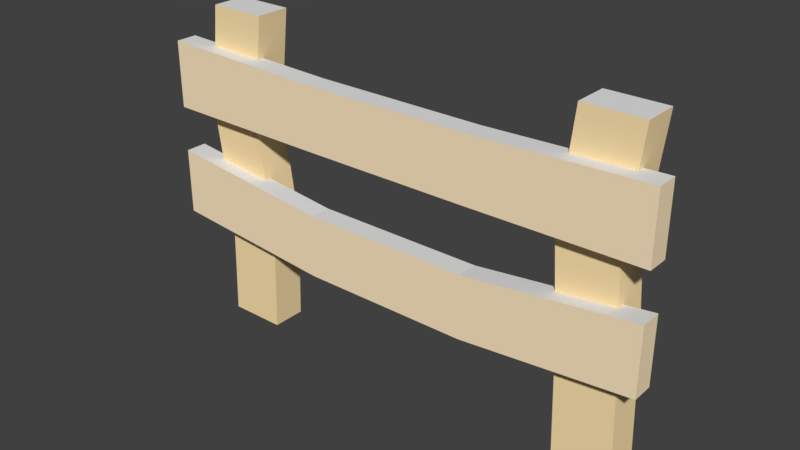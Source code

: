 # Source: fence.blend  (saved by Blender 2.79.0; exported with 4.5.12 LTS)
import bpy
from mathutils import Matrix  # noqa: F401  (used for matrix-valued properties, if any)

bpy.ops.wm.read_factory_settings(use_empty=True)
scene = bpy.context.scene
scene.name = 'Scene'

# ---- collections
col_collection_1 = bpy.data.collections.new('Collection 1'); scene.collection.children.link(col_collection_1)

# ---- materials (node trees are filled in below, after node groups)
mat_wood1 = bpy.data.materials.new('Wood1')
mat_wood1.alpha_threshold = 0.0
mat_wood1.use_transparent_shadow = False
mat_wood1.diffuse_color = (1.0, 0.7773, 0.4305, 1.0)
mat_wood1.roughness = 0.5
mat_wood2 = bpy.data.materials.new('Wood2')
mat_wood2.alpha_threshold = 0.0
mat_wood2.use_transparent_shadow = False
mat_wood2.diffuse_color = (1.0, 0.8145, 0.5424, 1.0)
mat_wood2.roughness = 0.5
mat_snow = bpy.data.materials.new('Snow')
mat_snow.alpha_threshold = 0.0
mat_snow.use_transparent_shadow = False
mat_snow.roughness = 0.5

# ---- material node trees

# ---- world
world_world = bpy.data.worlds.new('World'); scene.world = world_world
world_world.color = (0.05088, 0.05088, 0.05088)
world_world.use_sun_shadow = False
world_world.sun_shadow_jitter_overblur = 0.0
world_world.cycles.sampling_method = 'MANUAL'

# ---- meshes
me_cube = bpy.data.meshes.new('Cube')
me_cube.from_pydata([(-0.7984, -0.7826, 0.005952), (-0.7984, -0.7826, 2.006), (-0.7984, 0.7826, 0.005952), (-0.7984, 0.7826, 2.006), (0.7667, -0.7826, 0.005952), (0.7667, -0.7826, 2.006), (0.7667, 0.7826, 0.005952), (0.7667, 0.7826, 2.006), (-0.6979, -0.7826, 0.6728), (-1.127, -0.7826, 1.339), (-1.127, 0.7826, 1.339), (-0.6979, 0.7826, 0.6728), (0.4376, 0.7826, 1.339), (0.8672, 0.7826, 0.6728), (0.4376, -0.7826, 1.339), (0.8672, -0.7826, 0.6728), (11.32, 0.7826, 0.005952), (11.32, 0.7826, 2.006), (11.32, -0.7826, 0.005952), (11.32, -0.7826, 2.006), (9.751, 0.7826, 0.005952), (9.751, 0.7826, 2.006), (9.751, -0.7826, 0.005952), (9.751, -0.7826, 2.006), (11.22, 0.7826, 0.6728), (11.0, 0.7826, 1.339), (11.0, -0.7826, 1.339), (11.22, -0.7826, 0.6728), (9.438, -0.7826, 1.339), (9.651, -0.7826, 0.6728), (9.438, 0.7826, 1.339), (9.651, 0.7826, 0.6728), (-1.913, -1.445, 0.6545), (-1.913, -1.445, 1.068), (-1.913, -0.4625, 0.6545), (-1.913, -0.4625, 1.068), (11.88, -1.445, 0.6545), (11.88, -1.445, 1.068), (11.88, -0.4625, 0.6545), (11.88, -0.4625, 1.068), (7.286, -0.4625, 0.5598), (2.686, -0.4625, 0.5598), (2.686, -0.4625, 0.9478), (7.286, -0.4625, 0.9478), (2.686, -1.445, 0.5598), (7.286, -1.445, 0.5598), (7.286, -1.445, 0.9478), (2.686, -1.445, 0.9478), (-1.913, -1.445, 1.351), (-1.913, -1.445, 1.764), (-1.913, -0.4625, 1.351), (-1.913, -0.4625, 1.764), (11.88, -1.445, 1.351), (11.88, -1.445, 1.764), (11.88, -0.4625, 1.351), (11.88, -0.4625, 1.764), (7.286, -0.4625, 1.345), (2.686, -0.4625, 1.345), (2.686, -0.4625, 1.733), (7.286, -0.4625, 1.733), (2.686, -1.445, 1.345), (7.286, -1.445, 1.345), (7.286, -1.445, 1.733), (2.686, -1.445, 1.733)], [], [(9, 1, 3, 10), (10, 3, 7, 12), (12, 7, 5, 14), (14, 5, 1, 9), (2, 6, 4, 0), (7, 3, 1, 5), (4, 15, 8, 0), (15, 14, 9, 8), (6, 13, 15, 4), (13, 12, 14, 15), (2, 11, 13, 6), (11, 10, 12, 13), (0, 8, 11, 2), (8, 9, 10, 11), (25, 17, 19, 26), (26, 19, 23, 28), (28, 23, 21, 30), (30, 21, 17, 25), (18, 22, 20, 16), (23, 19, 17, 21), (20, 31, 24, 16), (31, 30, 25, 24), (22, 29, 31, 20), (29, 28, 30, 31), (18, 27, 29, 22), (27, 26, 28, 29), (16, 24, 27, 18), (24, 25, 26, 27), (32, 33, 35, 34), (40, 43, 39, 38), (38, 39, 37, 36), (44, 47, 33, 32), (40, 38, 36, 45), (42, 35, 33, 47), (39, 43, 46, 37), (43, 42, 47, 46), (34, 41, 44, 32), (41, 40, 45, 44), (36, 37, 46, 45), (45, 46, 47, 44), (34, 35, 42, 41), (41, 42, 43, 40), (48, 49, 51, 50), (56, 59, 55, 54), (54, 55, 53, 52), (60, 63, 49, 48), (56, 54, 52, 61), (58, 51, 49, 63), (55, 59, 62, 53), (59, 58, 63, 62), (50, 57, 60, 48), (57, 56, 61, 60), (52, 53, 62, 61), (61, 62, 63, 60), (50, 51, 58, 57), (57, 58, 59, 56)])
me_cube.polygons.foreach_set('material_index', [0, 0, 0, 0, 0, 2, 0, 0, 0, 0, 0, 0, 0, 0, 0, 0, 0, 0, 0, 2, 0, 0, 0, 0, 0, 0, 0, 0, 1, 1, 1, 1, 1, 2, 2, 2, 1, 1, 1, 1, 1, 1, 1, 1, 1, 1, 1, 2, 2, 2, 1, 1, 1, 1, 1, 1])
me_cube.materials.append(mat_wood1)
me_cube.materials.append(mat_wood2)
me_cube.materials.append(mat_snow)
me_cube.use_remesh_preserve_volume = False
me_cube.use_remesh_preserve_attributes = False
me_cube.use_mirror_vertex_groups = False
me_cube.update()

# ---- objects
ob_cube = bpy.data.objects.new('Cube', me_cube)

# ---- transforms, parenting, visibility, modifiers, constraints
ob_cube.location = (0.0, 0.0, 0.0)
ob_cube.scale = (0.1739, 0.1038, 0.7652)
ob_cube.lineart.crease_threshold = 0.0

# ---- collection membership
col_collection_1.objects.link(ob_cube)

# ---- scene / render settings (as saved in the file)
scene.frame_start = 1; scene.frame_end = 250; scene.frame_set(1)
scene.render.engine = 'BLENDER_EEVEE_NEXT'
scene.render.resolution_percentage = 50
scene.render.dither_intensity = 0.0
scene.cycles.use_denoising = False
scene.cycles.samples = 128
scene.cycles.sampling_pattern = 'TABULATED_SOBOL'
scene.cycles.use_adaptive_sampling = False
scene.cycles.use_light_tree = False
scene.cycles.blur_glossy = 0.0
scene.cycles.sample_clamp_indirect = 0.0
scene.view_settings.view_transform = 'Standard'
bpy.context.view_layer.update()

# ---- added for rendering (the .blend has no active camera and no usable light): camera, sun
cam_auto = bpy.data.cameras.new('AutoCamera')
cam_auto.lens = 50.0
cam_auto.sensor_width = 36.0
cam_auto.clip_end = 1000.0
ob_auto_camera = bpy.data.objects.new('AutoCamera', cam_auto)
scene.collection.objects.link(ob_auto_camera)
ob_auto_camera.location = (3.50918, -3.20483, 2.88344)
ob_auto_camera.rotation_euler = (1.09748, -7.21219e-08, 0.694738)
scene.camera = ob_auto_camera
light_auto_sun = bpy.data.lights.new('AutoSun', 'SUN')
light_auto_sun.energy = 3.0
light_auto_sun.angle = 0.0523599
ob_auto_sun = bpy.data.objects.new('AutoSun', light_auto_sun)
scene.collection.objects.link(ob_auto_sun)
ob_auto_sun.rotation_euler = (0.872665, 0.174533, 0.523599)
bpy.context.view_layer.update()
